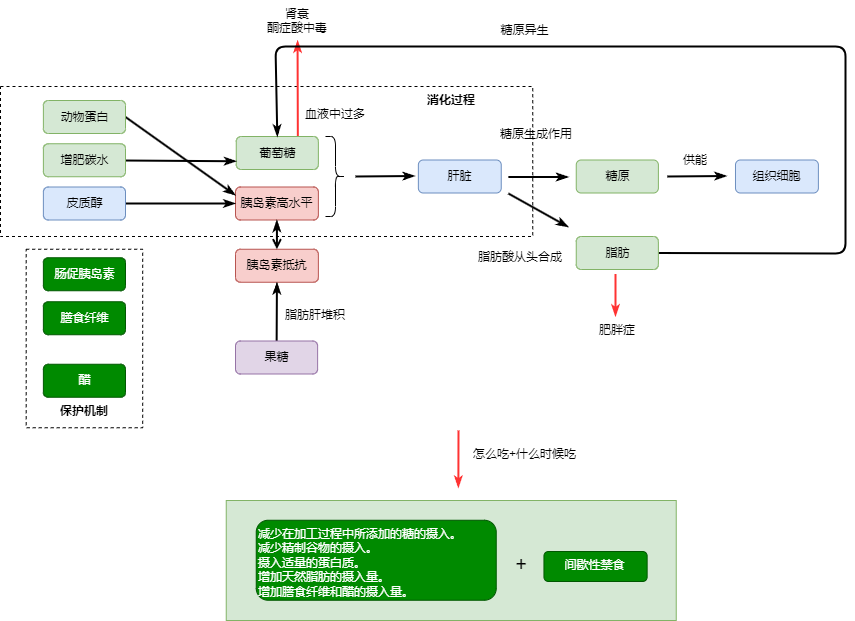

The diagram above was exported from draw.io. Its source (the exported page's mxGraphModel, read from the mxfile embedded in the PNG):
<mxGraphModel dx="888" dy="1340" grid="1" gridSize="10" guides="1" tooltips="1" connect="1" arrows="1" fold="1" page="1" pageScale="1" pageWidth="1169" pageHeight="827" math="0" shadow="0">
  <root>
    <mxCell id="0" />
    <mxCell id="1" parent="0" />
    <mxCell id="168" value="" style="rounded=0;html=1;align=center;verticalAlign=middle;fontStyle=0;fontSize=12;sketch=0;shadow=0;fillColor=#d5e8d4;strokeColor=#82b366;" vertex="1" parent="1">
      <mxGeometry x="325.74" y="-260" width="450" height="120" as="geometry" />
    </mxCell>
    <mxCell id="161" value="" style="rounded=0;html=1;align=center;verticalAlign=middle;fontStyle=0;fontSize=12;sketch=0;shadow=0;dashed=1;" vertex="1" parent="1">
      <mxGeometry x="125.69" y="-511.25" width="116.5" height="178.5" as="geometry" />
    </mxCell>
    <mxCell id="133" value="" style="rounded=0;html=1;align=center;verticalAlign=middle;fontStyle=0;fontSize=12;sketch=0;shadow=0;dashed=1;" vertex="1" parent="1">
      <mxGeometry x="100" y="-674" width="532.25" height="150" as="geometry" />
    </mxCell>
    <mxCell id="138" style="edgeStyle=none;html=1;strokeColor=#FF3333;strokeWidth=2;endArrow=classicThin;endFill=1;exitX=0.75;exitY=0;exitDx=0;exitDy=0;" edge="1" parent="1" source="113" target="145">
      <mxGeometry relative="1" as="geometry">
        <mxPoint x="397" y="-700" as="targetPoint" />
        <Array as="points" />
      </mxGeometry>
    </mxCell>
    <mxCell id="113" value="葡萄糖" style="rounded=1;fillColor=#d5e8d4;strokeColor=#82b366;html=1;align=center;verticalAlign=middle;fontStyle=0;fontSize=12;sketch=0;shadow=0;" parent="1" vertex="1">
      <mxGeometry x="335.75" y="-624" width="82.12" height="33" as="geometry" />
    </mxCell>
    <mxCell id="119" value="胰岛素高水平" style="rounded=1;fillColor=#f8cecc;strokeColor=#b85450;html=1;align=center;verticalAlign=middle;fontStyle=0;fontSize=12;sketch=0;shadow=0;" vertex="1" parent="1">
      <mxGeometry x="335" y="-573.5" width="82.87" height="33" as="geometry" />
    </mxCell>
    <mxCell id="120" value="糖原" style="rounded=1;fillColor=#d5e8d4;strokeColor=#82b366;html=1;align=center;verticalAlign=middle;fontStyle=0;fontSize=12;sketch=0;shadow=0;" vertex="1" parent="1">
      <mxGeometry x="675.75" y="-600.5" width="82.12" height="33" as="geometry" />
    </mxCell>
    <mxCell id="121" value="肝脏" style="rounded=1;fillColor=#dae8fc;strokeColor=#6c8ebf;html=1;align=center;verticalAlign=middle;fontStyle=0;fontSize=12;sketch=0;shadow=0;" vertex="1" parent="1">
      <mxGeometry x="517.87" y="-600.5" width="82.87" height="33" as="geometry" />
    </mxCell>
    <mxCell id="122" value="" style="shape=curlyBracket;whiteSpace=wrap;html=1;rounded=1;flipH=1;labelPosition=right;verticalLabelPosition=middle;align=left;verticalAlign=middle;" vertex="1" parent="1">
      <mxGeometry x="425" y="-624" width="20" height="80" as="geometry" />
    </mxCell>
    <mxCell id="123" value="" style="endArrow=classicThin;html=1;strokeWidth=2;endFill=1;" edge="1" parent="1">
      <mxGeometry width="50" height="50" relative="1" as="geometry">
        <mxPoint x="455" y="-584" as="sourcePoint" />
        <mxPoint x="514.37" y="-584.5" as="targetPoint" />
      </mxGeometry>
    </mxCell>
    <mxCell id="131" style="edgeStyle=none;html=1;entryX=0.5;entryY=0;entryDx=0;entryDy=0;strokeWidth=2;endArrow=classicThin;endFill=1;" edge="1" parent="1" source="124" target="113">
      <mxGeometry relative="1" as="geometry">
        <Array as="points">
          <mxPoint x="945" y="-507" />
          <mxPoint x="945" y="-714" />
          <mxPoint x="875" y="-714" />
          <mxPoint x="725" y="-714" />
          <mxPoint x="375" y="-714" />
        </Array>
      </mxGeometry>
    </mxCell>
    <mxCell id="124" value="脂肪" style="rounded=1;fillColor=#d5e8d4;strokeColor=#82b366;html=1;align=center;verticalAlign=middle;fontStyle=0;fontSize=12;sketch=0;shadow=0;" vertex="1" parent="1">
      <mxGeometry x="675.75" y="-524" width="82.12" height="33" as="geometry" />
    </mxCell>
    <mxCell id="126" value="" style="endArrow=classicThin;html=1;strokeWidth=2;endFill=1;" edge="1" parent="1">
      <mxGeometry width="50" height="50" relative="1" as="geometry">
        <mxPoint x="607.87" y="-583.5" as="sourcePoint" />
        <mxPoint x="667.87" y="-583.5" as="targetPoint" />
      </mxGeometry>
    </mxCell>
    <mxCell id="127" value="糖原生成作用" style="text;whiteSpace=wrap;html=1;" vertex="1" parent="1">
      <mxGeometry x="597.87" y="-640.5" width="110" height="40" as="geometry" />
    </mxCell>
    <mxCell id="128" value="脂肪酸从头合成" style="text;whiteSpace=wrap;html=1;" vertex="1" parent="1">
      <mxGeometry x="575.75" y="-517" width="100" height="30.5" as="geometry" />
    </mxCell>
    <mxCell id="129" value="" style="endArrow=classicThin;html=1;strokeWidth=2;endFill=1;" edge="1" parent="1">
      <mxGeometry width="50" height="50" relative="1" as="geometry">
        <mxPoint x="607.87" y="-567" as="sourcePoint" />
        <mxPoint x="667.87" y="-533.5" as="targetPoint" />
      </mxGeometry>
    </mxCell>
    <mxCell id="132" value="糖原异生" style="text;whiteSpace=wrap;html=1;align=center;" vertex="1" parent="1">
      <mxGeometry x="590" y="-744" width="69.25" height="30.5" as="geometry" />
    </mxCell>
    <mxCell id="134" value="消化过程" style="text;whiteSpace=wrap;html=1;align=center;fontStyle=1" vertex="1" parent="1">
      <mxGeometry x="500.74" y="-674" width="100" height="30.5" as="geometry" />
    </mxCell>
    <mxCell id="135" value="" style="endArrow=classicThin;html=1;strokeWidth=2;endFill=1;strokeColor=#FF3333;" edge="1" parent="1">
      <mxGeometry width="50" height="50" relative="1" as="geometry">
        <mxPoint x="714.9999999999999" y="-486.5" as="sourcePoint" />
        <mxPoint x="715" y="-444" as="targetPoint" />
      </mxGeometry>
    </mxCell>
    <mxCell id="136" value="肥胖症" style="text;whiteSpace=wrap;html=1;align=center;" vertex="1" parent="1">
      <mxGeometry x="666.81" y="-444" width="100" height="30.5" as="geometry" />
    </mxCell>
    <mxCell id="141" value="组织细胞" style="rounded=1;fillColor=#dae8fc;strokeColor=#6c8ebf;html=1;align=center;verticalAlign=middle;fontStyle=0;fontSize=12;sketch=0;shadow=0;" vertex="1" parent="1">
      <mxGeometry x="835" y="-600.5" width="82.87" height="33" as="geometry" />
    </mxCell>
    <mxCell id="143" value="" style="endArrow=classicThin;html=1;strokeWidth=2;endFill=1;" edge="1" parent="1">
      <mxGeometry width="50" height="50" relative="1" as="geometry">
        <mxPoint x="766.81" y="-584" as="sourcePoint" />
        <mxPoint x="826.1799999999998" y="-584.5" as="targetPoint" />
      </mxGeometry>
    </mxCell>
    <mxCell id="144" value="供能" style="text;whiteSpace=wrap;html=1;align=center;" vertex="1" parent="1">
      <mxGeometry x="745" y="-614.25" width="100" height="30.5" as="geometry" />
    </mxCell>
    <mxCell id="139" value="血液中过多" style="text;whiteSpace=wrap;html=1;align=center;" vertex="1" parent="1">
      <mxGeometry x="400" y="-660" width="70" height="30.5" as="geometry" />
    </mxCell>
    <mxCell id="145" value="肾衰&lt;br&gt;酮症酸中毒" style="text;whiteSpace=wrap;html=1;align=center;" vertex="1" parent="1">
      <mxGeometry x="347" y="-760" width="100" height="40" as="geometry" />
    </mxCell>
    <mxCell id="150" style="edgeStyle=none;html=1;entryX=0;entryY=0.25;entryDx=0;entryDy=0;strokeColor=#000000;strokeWidth=2;endArrow=classicThin;endFill=1;exitX=1;exitY=0.5;exitDx=0;exitDy=0;" edge="1" parent="1" source="146" target="119">
      <mxGeometry relative="1" as="geometry" />
    </mxCell>
    <mxCell id="146" value="动物蛋白" style="rounded=1;fillColor=#d5e8d4;strokeColor=#82b366;html=1;align=center;verticalAlign=middle;fontStyle=0;fontSize=12;sketch=0;shadow=0;" vertex="1" parent="1">
      <mxGeometry x="142.88" y="-660" width="82.12" height="33" as="geometry" />
    </mxCell>
    <mxCell id="149" style="edgeStyle=none;html=1;entryX=0;entryY=0.75;entryDx=0;entryDy=0;strokeColor=#000000;strokeWidth=2;endArrow=classicThin;endFill=1;" edge="1" parent="1" source="147" target="113">
      <mxGeometry relative="1" as="geometry" />
    </mxCell>
    <mxCell id="147" value="增肥碳水" style="rounded=1;fillColor=#d5e8d4;strokeColor=#82b366;html=1;align=center;verticalAlign=middle;fontStyle=0;fontSize=12;sketch=0;shadow=0;" vertex="1" parent="1">
      <mxGeometry x="142.88" y="-616.75" width="82.12" height="33" as="geometry" />
    </mxCell>
    <mxCell id="151" style="edgeStyle=none;html=1;entryX=0;entryY=0.5;entryDx=0;entryDy=0;strokeColor=#000000;strokeWidth=2;endArrow=classicThin;endFill=1;" edge="1" parent="1" source="148" target="119">
      <mxGeometry relative="1" as="geometry" />
    </mxCell>
    <mxCell id="148" value="皮质醇" style="rounded=1;fillColor=#dae8fc;strokeColor=#6c8ebf;html=1;align=center;verticalAlign=middle;fontStyle=0;fontSize=12;sketch=0;shadow=0;" vertex="1" parent="1">
      <mxGeometry x="142.88" y="-573.5" width="82.12" height="33" as="geometry" />
    </mxCell>
    <mxCell id="152" value="肠促胰岛素" style="rounded=1;fillColor=#008a00;strokeColor=#005700;html=1;align=center;verticalAlign=middle;fontStyle=0;fontSize=12;sketch=0;shadow=0;fontColor=#ffffff;" vertex="1" parent="1">
      <mxGeometry x="142.88" y="-502.75" width="82.12" height="33" as="geometry" />
    </mxCell>
    <mxCell id="153" value="醋" style="rounded=1;fillColor=#008a00;strokeColor=#005700;html=1;align=center;verticalAlign=middle;fontStyle=0;fontSize=12;sketch=0;shadow=0;fontColor=#ffffff;" vertex="1" parent="1">
      <mxGeometry x="142.88" y="-396.25" width="82.12" height="33" as="geometry" />
    </mxCell>
    <mxCell id="154" value="膳食纤维" style="rounded=1;fillColor=#008a00;strokeColor=#005700;html=1;align=center;verticalAlign=middle;fontStyle=0;fontSize=12;sketch=0;shadow=0;fontColor=#ffffff;" vertex="1" parent="1">
      <mxGeometry x="142.88" y="-458.75" width="82.12" height="33" as="geometry" />
    </mxCell>
    <mxCell id="155" value="胰岛素抵抗" style="rounded=1;fillColor=#f8cecc;strokeColor=#b85450;html=1;align=center;verticalAlign=middle;fontStyle=0;fontSize=12;sketch=0;shadow=0;" vertex="1" parent="1">
      <mxGeometry x="335" y="-511.25" width="82.87" height="33" as="geometry" />
    </mxCell>
    <mxCell id="156" style="edgeStyle=none;html=1;strokeColor=#000000;strokeWidth=2;endArrow=classicThin;endFill=1;exitX=0.5;exitY=0;exitDx=0;exitDy=0;entryX=0.5;entryY=1;entryDx=0;entryDy=0;startArrow=open;startFill=0;" edge="1" parent="1" source="155" target="119">
      <mxGeometry relative="1" as="geometry">
        <mxPoint x="235" y="-547" as="sourcePoint" />
        <mxPoint x="370" y="-420" as="targetPoint" />
      </mxGeometry>
    </mxCell>
    <mxCell id="158" style="edgeStyle=none;html=1;entryX=0.5;entryY=1;entryDx=0;entryDy=0;strokeColor=#000000;strokeWidth=2;startArrow=none;startFill=0;endArrow=classicThin;endFill=1;" edge="1" parent="1" source="157" target="155">
      <mxGeometry relative="1" as="geometry" />
    </mxCell>
    <mxCell id="157" value="果糖" style="rounded=1;fillColor=#e1d5e7;strokeColor=#9673a6;html=1;align=center;verticalAlign=middle;fontStyle=0;fontSize=12;sketch=0;shadow=0;" vertex="1" parent="1">
      <mxGeometry x="335" y="-419.5" width="82.12" height="33" as="geometry" />
    </mxCell>
    <mxCell id="159" value="脂肪肝堆积" style="text;whiteSpace=wrap;html=1;align=center;" vertex="1" parent="1">
      <mxGeometry x="380" y="-458.75" width="70" height="30.5" as="geometry" />
    </mxCell>
    <mxCell id="162" value="保护机制" style="text;whiteSpace=wrap;html=1;align=center;fontStyle=1" vertex="1" parent="1">
      <mxGeometry x="133.94" y="-363.25" width="100" height="30.5" as="geometry" />
    </mxCell>
    <mxCell id="167" value="减少在加工过程中所添加的糖的摄入。&#10;减少精制谷物的摄入。&#10;摄入适量的蛋白质。&#10;增加天然脂肪的摄入量。&#10;增加膳食纤维和醋的摄入量。" style="text;whiteSpace=wrap;html=1;fillColor=#008a00;fontColor=#ffffff;strokeColor=#005700;rounded=1;" vertex="1" parent="1">
      <mxGeometry x="355.74" y="-240.25" width="240" height="80" as="geometry" />
    </mxCell>
    <mxCell id="169" value="间歇性禁食" style="text;whiteSpace=wrap;html=1;fillColor=#008a00;fontColor=#ffffff;strokeColor=#005700;rounded=1;align=center;" vertex="1" parent="1">
      <mxGeometry x="643.45" y="-209" width="103.19" height="30" as="geometry" />
    </mxCell>
    <mxCell id="170" value="+" style="text;whiteSpace=wrap;html=1;align=center;fontSize=20;" vertex="1" parent="1">
      <mxGeometry x="585.74" y="-215.5" width="70" height="30.5" as="geometry" />
    </mxCell>
    <mxCell id="172" value="" style="endArrow=classicThin;html=1;strokeWidth=2;endFill=1;strokeColor=#FF3333;" edge="1" parent="1">
      <mxGeometry width="50" height="50" relative="1" as="geometry">
        <mxPoint x="558" y="-330" as="sourcePoint" />
        <mxPoint x="557.87" y="-272.75" as="targetPoint" />
      </mxGeometry>
    </mxCell>
    <mxCell id="174" value="怎么吃+什么时候吃" style="text;whiteSpace=wrap;html=1;align=center;" vertex="1" parent="1">
      <mxGeometry x="566.35" y="-320" width="116.55" height="30.5" as="geometry" />
    </mxCell>
  </root>
</mxGraphModel>